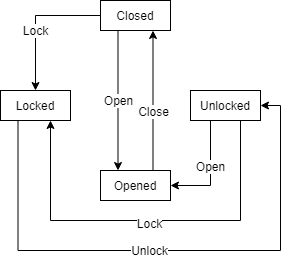

The diagram above was exported from draw.io. Its source (the exported page's mxGraphModel, read from the mxfile embedded in the PNG):
<mxGraphModel dx="1157" dy="580" grid="1" gridSize="10" guides="1" tooltips="1" connect="1" arrows="1" fold="1" page="1" pageScale="1" pageWidth="827" pageHeight="1169" math="0" shadow="0">
  <root>
    <mxCell id="0" />
    <mxCell id="1" parent="0" />
    <mxCell id="vCVZdRqfRBcrtkylZMD2-7" value="Open" style="edgeStyle=orthogonalEdgeStyle;rounded=0;orthogonalLoop=1;jettySize=auto;html=1;entryX=0.25;entryY=0;entryDx=0;entryDy=0;exitX=0.25;exitY=1;exitDx=0;exitDy=0;" edge="1" parent="1" source="vCVZdRqfRBcrtkylZMD2-1" target="vCVZdRqfRBcrtkylZMD2-2">
      <mxGeometry relative="1" as="geometry" />
    </mxCell>
    <mxCell id="vCVZdRqfRBcrtkylZMD2-10" value="Lock" style="edgeStyle=orthogonalEdgeStyle;rounded=0;orthogonalLoop=1;jettySize=auto;html=1;entryX=0.5;entryY=0;entryDx=0;entryDy=0;" edge="1" parent="1" source="vCVZdRqfRBcrtkylZMD2-1" target="vCVZdRqfRBcrtkylZMD2-4">
      <mxGeometry x="-0.0714" y="15" relative="1" as="geometry">
        <mxPoint x="-15" y="15" as="offset" />
      </mxGeometry>
    </mxCell>
    <mxCell id="vCVZdRqfRBcrtkylZMD2-1" value="Closed" style="rounded=0;whiteSpace=wrap;html=1;" vertex="1" parent="1">
      <mxGeometry x="374" y="290" width="70" height="30" as="geometry" />
    </mxCell>
    <mxCell id="vCVZdRqfRBcrtkylZMD2-8" style="edgeStyle=orthogonalEdgeStyle;rounded=0;orthogonalLoop=1;jettySize=auto;html=1;entryX=0.75;entryY=1;entryDx=0;entryDy=0;exitX=0.75;exitY=0;exitDx=0;exitDy=0;" edge="1" parent="1" source="vCVZdRqfRBcrtkylZMD2-2" target="vCVZdRqfRBcrtkylZMD2-1">
      <mxGeometry relative="1" as="geometry" />
    </mxCell>
    <mxCell id="vCVZdRqfRBcrtkylZMD2-9" value="Close" style="edgeLabel;html=1;align=center;verticalAlign=middle;resizable=0;points=[];" vertex="1" connectable="0" parent="vCVZdRqfRBcrtkylZMD2-8">
      <mxGeometry x="-0.1429" relative="1" as="geometry">
        <mxPoint as="offset" />
      </mxGeometry>
    </mxCell>
    <mxCell id="vCVZdRqfRBcrtkylZMD2-2" value="Opened" style="rounded=0;whiteSpace=wrap;html=1;" vertex="1" parent="1">
      <mxGeometry x="374" y="460" width="70" height="30" as="geometry" />
    </mxCell>
    <mxCell id="vCVZdRqfRBcrtkylZMD2-14" value="Unlock" style="edgeStyle=orthogonalEdgeStyle;rounded=0;orthogonalLoop=1;jettySize=auto;html=1;entryX=1;entryY=0.5;entryDx=0;entryDy=0;exitX=0.25;exitY=1;exitDx=0;exitDy=0;" edge="1" parent="1" source="vCVZdRqfRBcrtkylZMD2-4" target="vCVZdRqfRBcrtkylZMD2-6">
      <mxGeometry x="-0.062" relative="1" as="geometry">
        <Array as="points">
          <mxPoint x="292" y="540" />
          <mxPoint x="554" y="540" />
          <mxPoint x="554" y="395" />
        </Array>
        <mxPoint as="offset" />
      </mxGeometry>
    </mxCell>
    <mxCell id="vCVZdRqfRBcrtkylZMD2-4" value="Locked" style="rounded=0;whiteSpace=wrap;html=1;" vertex="1" parent="1">
      <mxGeometry x="274" y="380" width="70" height="30" as="geometry" />
    </mxCell>
    <mxCell id="vCVZdRqfRBcrtkylZMD2-11" style="edgeStyle=orthogonalEdgeStyle;rounded=0;orthogonalLoop=1;jettySize=auto;html=1;" edge="1" parent="1" source="vCVZdRqfRBcrtkylZMD2-6">
      <mxGeometry relative="1" as="geometry">
        <mxPoint x="324" y="410" as="targetPoint" />
        <Array as="points">
          <mxPoint x="514" y="510" />
          <mxPoint x="324" y="510" />
        </Array>
      </mxGeometry>
    </mxCell>
    <mxCell id="vCVZdRqfRBcrtkylZMD2-12" value="Lock" style="edgeLabel;html=1;align=center;verticalAlign=middle;resizable=0;points=[];" vertex="1" connectable="0" parent="vCVZdRqfRBcrtkylZMD2-11">
      <mxGeometry x="-0.0613" y="2" relative="1" as="geometry">
        <mxPoint x="-9" as="offset" />
      </mxGeometry>
    </mxCell>
    <mxCell id="vCVZdRqfRBcrtkylZMD2-13" value="Open" style="edgeStyle=orthogonalEdgeStyle;rounded=0;orthogonalLoop=1;jettySize=auto;html=1;entryX=1;entryY=0.5;entryDx=0;entryDy=0;" edge="1" parent="1" source="vCVZdRqfRBcrtkylZMD2-6" target="vCVZdRqfRBcrtkylZMD2-2">
      <mxGeometry x="-0.1304" relative="1" as="geometry">
        <Array as="points">
          <mxPoint x="484" y="475" />
        </Array>
        <mxPoint as="offset" />
      </mxGeometry>
    </mxCell>
    <mxCell id="vCVZdRqfRBcrtkylZMD2-6" value="Unlocked" style="rounded=0;whiteSpace=wrap;html=1;" vertex="1" parent="1">
      <mxGeometry x="464" y="380" width="70" height="30" as="geometry" />
    </mxCell>
  </root>
</mxGraphModel>